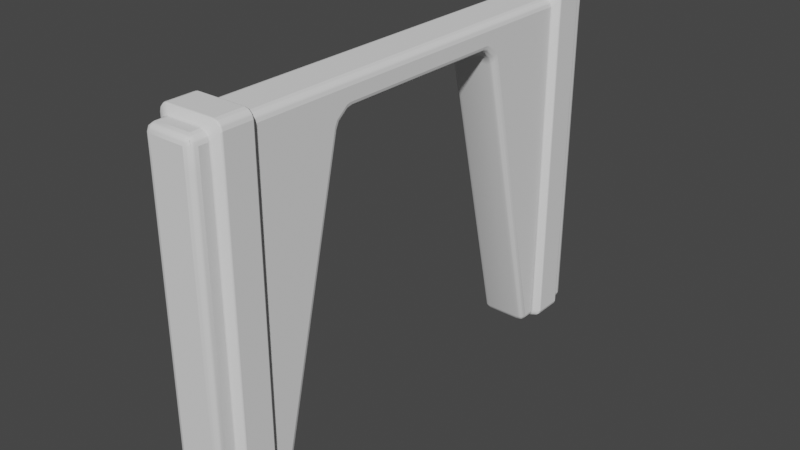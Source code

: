 # Source: Contour_Door.blend  (saved by Blender 2.82.7; exported with 4.5.12 LTS)
import bpy
from mathutils import Matrix  # noqa: F401  (used for matrix-valued properties, if any)

bpy.ops.wm.read_factory_settings(use_empty=True)
scene = bpy.context.scene
scene.name = 'Scene'

# ---- collections
col_collection = bpy.data.collections.new('Collection'); scene.collection.children.link(col_collection)

# ---- world
world_world = bpy.data.worlds.new('World'); scene.world = world_world
world_world.use_nodes = True; world_world.node_tree.nodes.clear()
_N = world_world.node_tree.nodes; _L = world_world.node_tree.links
n0 = _N.new('ShaderNodeOutputWorld'); n0.name = 'World Output'; n0.location = (300, 300)
n1 = _N.new('ShaderNodeBackground'); n1.name = 'Background'; n1.location = (10, 300)
n1.inputs[0].default_value = (0.05088, 0.05088, 0.05088, 1.0)
_L.new(n1.outputs[0], n0.inputs[0])
n0.is_active_output = True
world_world.color = (0.05088, 0.05088, 0.05088)
world_world.use_sun_shadow = False
world_world.sun_shadow_jitter_overblur = 0.0

# ---- meshes
me_cube_004 = bpy.data.meshes.new('Cube.004')
me_cube_004.from_pydata([(0.0, 0.0, 3.5), (0.0, -1.974, 3.5), (0.0, -2.384e-07, 2.948), (0.0, -3.487, 3.5), (0.0, -5.0, 2.948), (0.5, -3.487, 2.948), (0.0, -1.662, 2.948), (-2.487e-14, -2.046, 2.644), (-3.553e-15, -1.828, 2.907), (-1.243e-14, -1.968, 2.796), (0.5, -1.974, 3.26), (0.5, -2.287, 2.948), (0.0, -3.84, 3.5), (0.0, -4.647, 3.5), (0.0, -3.84, -3.5), (0.0, -4.647, -3.5), (0.65, -3.94, 2.948), (0.65, -4.547, 2.948), (0.5, -3.84, 2.948), (0.0, -3.94, 3.65), (0.0, -4.547, 3.65), (0.0, -3.94, -3.5), (0.0, -4.547, -3.5), (0.5, -4.647, 2.948), (0.5, -4.85, -3.35), (0.35, -5.0, -3.35), (0.3305, -4.85, -3.5), (0.4835, -4.925, -3.35), (0.4738, -4.85, -3.425), (0.4579, -4.922, -3.422), (0.3438, -4.98, -3.425), (0.4285, -4.98, -3.35), (0.4192, -4.96, -3.422), (0.4116, -4.85, -3.48), (0.3367, -4.925, -3.48), (0.4141, -4.922, -3.46), (0.5, -4.85, 3.34), (0.34, -4.85, 3.5), (0.35, -5.0, 3.35), (0.4768, -4.85, 3.418), (0.4818, -4.925, 3.343), (0.4592, -4.922, 3.418), (0.3431, -4.925, 3.482), (0.418, -4.85, 3.477), (0.4178, -4.922, 3.459), (0.4267, -4.98, 3.347), (0.3468, -4.98, 3.427), (0.4204, -4.96, 3.42), (0.3438, 0.0, 3.5), (0.5, 0.0, 3.344), (0.4219, 0.0, 3.479), (0.4791, 0.0, 3.422), (0.0, -4.85, -3.5), (0.0, -5.0, -3.35), (0.0, -4.925, -3.48), (0.0, -4.98, -3.425), (0.0, -5.0, 3.35), (0.0, -4.85, 3.5), (0.0, -4.98, 3.425), (0.0, -4.925, 3.48), (0.3435, -1.974, 3.5), (0.5, -1.974, 3.344), (0.4218, -1.974, 3.479), (0.479, -1.974, 3.422), (0.3427, -3.487, 3.5), (0.5, -3.487, 3.343), (0.4214, -3.487, 3.479), (0.4789, -3.487, 3.421), (-5.911e-16, -3.453, -3.354), (0.0, -3.637, -3.5), (-2.955e-16, -3.49, -3.427), (-7.919e-17, -3.558, -3.48), (0.3305, -3.637, -3.5), (0.35, -3.453, -3.354), (0.5, -3.594, -3.35), (0.3367, -3.559, -3.481), (0.4116, -3.63, -3.479), (0.4141, -3.555, -3.461), (0.4285, -3.47, -3.353), (0.3438, -3.492, -3.428), (0.4192, -3.508, -3.423), (0.4738, -3.614, -3.424), (0.4835, -3.522, -3.351), (0.4579, -3.544, -3.422), (0.5, -4.85, 2.948), (0.35, -5.0, 2.948), (0.4799, -4.925, 2.948), (0.425, -4.98, 2.948), (0.5, 0.0, 3.083), (0.35, -7.153e-08, 2.948), (0.4799, -9.583e-09, 3.016), (0.425, -3.576e-08, 2.966), (0.5, -2.155, 2.782), (0.35, -2.046, 2.644), (0.4799, -2.1, 2.713), (0.425, -2.06, 2.663), (0.35, -1.662, 2.948), (0.5, -1.797, 3.083), (0.425, -1.68, 2.966), (0.4799, -1.729, 3.015), (0.35, -1.968, 2.796), (0.5, -2.105, 2.879), (0.425, -1.987, 2.807), (0.4799, -2.037, 2.837), (0.35, -1.828, 2.907), (0.5, -1.872, 3.063), (0.425, -1.834, 2.928), (0.4799, -1.85, 2.985), (0.65, -3.94, 3.49), (0.49, -3.94, 3.65), (0.6286, -3.94, 3.57), (0.57, -3.94, 3.629), (0.4896, -4.547, 3.65), (0.65, -4.547, 3.49), (0.5698, -4.547, 3.629), (0.6285, -4.547, 3.57), (0.65, -4.547, -3.35), (0.4785, -4.547, -3.5), (0.627, -4.547, -3.425), (0.5643, -4.547, -3.48), (0.4785, -3.94, -3.5), (0.65, -3.94, -3.35), (0.5643, -3.94, -3.48), (0.627, -3.94, -3.425), (0.5, -3.84, -3.35), (0.3297, -3.84, -3.5), (0.4772, -3.84, -3.425), (0.4149, -3.84, -3.48), (0.3297, -4.647, -3.5), (0.5, -4.647, -3.35), (0.4149, -4.647, -3.48), (0.4772, -4.647, -3.425), (0.3414, -3.84, 3.5), (0.5, -3.84, 3.341), (0.4207, -3.84, 3.479), (0.4787, -3.84, 3.421), (0.5, -4.647, 3.34), (0.3396, -4.647, 3.5), (0.4785, -4.647, 3.42), (0.4198, -4.647, 3.479)], [], [(48, 0, 1, 60), (137, 13, 57, 37), (85, 38, 56, 4), (23, 136, 36, 84), (88, 49, 61, 10, 97), (11, 10, 61, 65, 5), (89, 96, 6, 2), (60, 1, 3, 64), (74, 5, 18, 124), (15, 128, 26, 52), (25, 85, 4, 53), (64, 3, 12, 132), (9, 100, 93, 7), (8, 104, 100, 9), (16, 108, 113, 17), (6, 96, 104, 8), (92, 101, 105, 97, 10, 11), (92, 11, 5, 74), (116, 17, 23, 129), (5, 65, 133, 18), (108, 16, 18, 133), (93, 73, 68, 7), (22, 117, 128, 15), (69, 72, 125, 14), (109, 19, 20, 112), (120, 21, 14, 125), (16, 121, 124, 18), (112, 20, 13, 137), (17, 113, 136, 23), (121, 16, 17, 116), (19, 109, 132, 12), (21, 120, 117, 22), (24, 27, 29, 28), (27, 31, 32, 29), (25, 30, 32, 31), (30, 34, 35, 32), (26, 33, 35, 34), (33, 28, 29, 35), (29, 32, 35), (36, 39, 41, 40), (39, 43, 44, 41), (37, 42, 44, 43), (42, 46, 47, 44), (38, 45, 47, 46), (45, 40, 41, 47), (41, 44, 47), (72, 75, 77, 76), (75, 79, 80, 77), (73, 78, 80, 79), (78, 82, 83, 80), (74, 81, 83, 82), (81, 76, 77, 83), (77, 80, 83), (137, 37, 43, 139), (139, 43, 39, 138), (138, 39, 36, 136), (85, 25, 31, 87), (87, 31, 27, 86), (86, 27, 24, 84), (52, 26, 34, 54), (54, 34, 30, 55), (55, 30, 25, 53), (37, 57, 59, 42), (42, 59, 58, 46), (46, 58, 56, 38), (48, 60, 62, 50), (50, 62, 63, 51), (51, 63, 61, 49), (60, 64, 66, 62), (62, 66, 67, 63), (63, 67, 65, 61), (125, 72, 76, 127), (127, 76, 81, 126), (126, 81, 74, 124), (72, 69, 71, 75), (75, 71, 70, 79), (79, 70, 68, 73), (38, 85, 87, 45), (45, 87, 86, 40), (40, 86, 84, 36), (93, 100, 102, 95), (95, 102, 103, 94), (94, 103, 101, 92), (100, 104, 106, 102), (102, 106, 107, 103), (103, 107, 105, 101), (104, 96, 98, 106), (106, 98, 99, 107), (107, 99, 97, 105), (88, 97, 99, 90), (90, 99, 98, 91), (91, 98, 96, 89), (92, 74, 82, 94), (94, 82, 78, 95), (95, 78, 73, 93), (64, 132, 134, 66), (66, 134, 135, 67), (67, 135, 133, 65), (109, 112, 114, 111), (111, 114, 115, 110), (110, 115, 113, 108), (26, 128, 130, 33), (33, 130, 131, 28), (28, 131, 129, 24), (117, 120, 122, 119), (119, 122, 123, 118), (118, 123, 121, 116), (120, 125, 127, 122), (122, 127, 126, 123), (123, 126, 124, 121), (128, 117, 119, 130), (130, 119, 118, 131), (131, 118, 116, 129), (108, 133, 135, 110), (110, 135, 134, 111), (111, 134, 132, 109), (136, 113, 115, 138), (138, 115, 114, 139), (139, 114, 112, 137), (129, 23, 84, 24)])
me_cube_004.polygons.foreach_set('use_smooth', [0, 0, 0, 0, 0, 0, 1, 0, 0, 0, 0, 0, 1, 1, 0, 1, 0, 0, 1, 0, 1, 1, 0, 0, 0, 0, 1, 1, 1, 0, 1, 0, 1, 1, 1, 1, 1, 1, 1, 1, 1, 1, 1, 1, 1, 1, 1, 1, 1, 1, 1, 1, 1, 1, 1, 1, 1, 1, 1, 1, 1, 1, 1, 1, 1, 1, 1, 1, 1, 1, 1, 1, 1, 1, 1, 1, 1, 1, 1, 1, 1, 1, 1, 1, 1, 1, 1, 1, 1, 1, 1, 1, 1, 1, 1, 1, 1, 1, 1, 1, 1, 1, 1, 1, 1, 1, 1, 1, 1, 1, 1, 1, 1, 1, 1, 1, 1, 1, 1, 0])
_uv = me_cube_004.uv_layers.new(name='UVMap')
_uv.uv.foreach_set('vector', [0.6641, 0.625, 0.75, 0.625, 0.75, 0.6744, 0.6641, 0.6744, 0.6651, 0.7374, 0.75, 0.7374, 0.75, 0.7446, 0.665, 0.7446, 0.6053, 0.7875, 0.6196, 0.7875, 0.6196, 0.875, 0.6053, 0.875, 0.6053, 0.7374, 0.6193, 0.7374, 0.6193, 0.7446, 0.6053, 0.7446, 0.6101, 0.625, 0.6194, 0.625, 0.6194, 0.6744, 0.6164, 0.6744, 0.6101, 0.6699, 0.6053, 0.6822, 0.6164, 0.6744, 0.6194, 0.6744, 0.6194, 0.7122, 0.6053, 0.7122, 0.6053, 0.625, 0.6053, 0.6666, 0.6053, 0.6666, 0.6053, 0.625, 0.6641, 0.6744, 0.75, 0.6744, 0.75, 0.7122, 0.6643, 0.7122, 0.3804, 0.716, 0.6053, 0.7122, 0.6053, 0.7248, 0.3804, 0.7248, 0.25, 0.7374, 0.3324, 0.7374, 0.3326, 0.7446, 0.25, 0.7446, 0.3804, 0.7875, 0.6053, 0.7875, 0.6053, 0.875, 0.3804, 0.875, 0.6643, 0.7122, 0.75, 0.7122, 0.75, 0.7248, 0.6647, 0.7248, 0.6002, 0.6752, 0.6002, 0.6752, 0.5944, 0.6761, 0.5944, 0.6761, 0.6053, 0.6707, 0.6053, 0.6707, 0.6002, 0.6752, 0.6002, 0.6752, 0.6053, 0.7263, 0.6205, 0.7263, 0.6205, 0.7358, 0.6053, 0.7358, 0.6053, 0.6666, 0.6053, 0.6666, 0.6053, 0.6707, 0.6053, 0.6707, 0.5994, 0.6789, 0.603, 0.6782, 0.6104, 0.6748, 0.6115, 0.6741, 0.6164, 0.6744, 0.6053, 0.6822, 0.5994, 0.6789, 0.6053, 0.6822, 0.6053, 0.7122, 0.3804, 0.7149, 0.3804, 0.7358, 0.6053, 0.7358, 0.6053, 0.7374, 0.3804, 0.7374, 0.6053, 0.7122, 0.6194, 0.7122, 0.6193, 0.7248, 0.6053, 0.7248, 0.6205, 0.7263, 0.6053, 0.7263, 0.6053, 0.7248, 0.6193, 0.7248, 0.5944, 0.6761, 0.3802, 0.7113, 0.3802, 0.7113, 0.5944, 0.6761, 0.275, 0.7358, 0.3486, 0.7358, 0.3324, 0.7374, 0.25, 0.7374, 0.25, 0.7175, 0.3326, 0.7175, 0.3324, 0.7248, 0.25, 0.7248, 0.6496, 0.7263, 0.725, 0.7263, 0.725, 0.7358, 0.6497, 0.7358, 0.3486, 0.7263, 0.275, 0.7263, 0.25, 0.7248, 0.3324, 0.7248, 0.6053, 0.7263, 0.3804, 0.7263, 0.3804, 0.7248, 0.6053, 0.7248, 0.6497, 0.7358, 0.725, 0.7358, 0.75, 0.7374, 0.6651, 0.7374, 0.6053, 0.7358, 0.6205, 0.7358, 0.6193, 0.7374, 0.6053, 0.7374, 0.3804, 0.7263, 0.6053, 0.7263, 0.6053, 0.7358, 0.3804, 0.7358, 0.725, 0.7263, 0.6496, 0.7263, 0.6647, 0.7248, 0.75, 0.7248, 0.275, 0.7263, 0.3486, 0.7263, 0.3486, 0.7358, 0.275, 0.7358, 0.3804, 0.7446, 0.3804, 0.7473, 0.3778, 0.7472, 0.3777, 0.7446, 0.3804, 0.7473, 0.3804, 0.7679, 0.3778, 0.7702, 0.3778, 0.7472, 0.3804, 0.7875, 0.3777, 0.789, 0.3778, 0.7702, 0.3804, 0.7679, 0.3777, 0.789, 0.375, 0.7908, 0.375, 0.7715, 0.3778, 0.7702, 0.3326, 0.7446, 0.3529, 0.7446, 0.3535, 0.7472, 0.3342, 0.7473, 0.3529, 0.7446, 0.3777, 0.7446, 0.3778, 0.7472, 0.3535, 0.7472, 0.3778, 0.7472, 0.3778, 0.75, 0.375, 0.7472, 0.6193, 0.7446, 0.6221, 0.7446, 0.6221, 0.7472, 0.6194, 0.7473, 0.6221, 0.7446, 0.6455, 0.7446, 0.6455, 0.7472, 0.6221, 0.7472, 0.665, 0.7446, 0.6642, 0.7473, 0.6455, 0.7472, 0.6455, 0.7446, 0.6642, 0.7473, 0.6633, 0.75, 0.6449, 0.75, 0.6455, 0.7472, 0.6196, 0.7875, 0.6195, 0.7683, 0.6222, 0.7699, 0.6224, 0.7883, 0.6195, 0.7683, 0.6194, 0.7473, 0.6221, 0.7472, 0.6222, 0.7699, 0.6221, 0.7472, 0.625, 0.7472, 0.6222, 0.75, 0.3326, 0.7175, 0.3342, 0.7148, 0.3535, 0.7146, 0.3529, 0.7173, 0.3342, 0.7148, 0.336, 0.7122, 0.3548, 0.7122, 0.3535, 0.7146, 0.3802, 0.7113, 0.3801, 0.7113, 0.3774, 0.7118, 0.3774, 0.7118, 0.3801, 0.7113, 0.3803, 0.7134, 0.3778, 0.7142, 0.3774, 0.7118, 0.3804, 0.716, 0.3777, 0.7167, 0.3778, 0.7142, 0.3803, 0.7134, 0.3777, 0.7167, 0.3529, 0.7173, 0.3535, 0.7146, 0.3778, 0.7142, 0.3535, 0.7146, 0.3548, 0.7122, 0.375, 0.7142, 0.6651, 0.7374, 0.665, 0.7446, 0.6455, 0.7446, 0.6444, 0.7375, 0.6444, 0.7375, 0.6455, 0.7446, 0.6221, 0.7446, 0.6223, 0.7375, 0.6223, 0.7375, 0.6221, 0.7446, 0.6193, 0.7446, 0.6193, 0.7374, 0.6053, 0.7875, 0.3804, 0.7875, 0.3804, 0.7679, 0.6053, 0.7688, 0.6053, 0.7688, 0.3804, 0.7679, 0.3804, 0.7473, 0.6053, 0.7473, 0.6053, 0.7473, 0.3804, 0.7473, 0.3804, 0.7446, 0.6053, 0.7446, 0.25, 0.7446, 0.3326, 0.7446, 0.3342, 0.7473, 0.25, 0.7473, 0.25, 0.7473, 0.3342, 0.7473, 0.336, 0.75, 0.25, 0.75, 0.3777, 0.875, 0.3777, 0.789, 0.3804, 0.7875, 0.3804, 0.875, 0.665, 0.7446, 0.75, 0.7446, 0.75, 0.7473, 0.6642, 0.7473, 0.6642, 0.7473, 0.75, 0.7473, 0.75, 0.75, 0.6633, 0.75, 0.6224, 0.7883, 0.6223, 0.875, 0.6196, 0.875, 0.6196, 0.7875, 0.6641, 0.625, 0.6641, 0.6744, 0.6446, 0.6744, 0.6445, 0.625, 0.6445, 0.625, 0.6446, 0.6744, 0.6222, 0.6744, 0.6222, 0.625, 0.6222, 0.625, 0.6222, 0.6744, 0.6194, 0.6744, 0.6194, 0.625, 0.6641, 0.6744, 0.6643, 0.7122, 0.6447, 0.7122, 0.6446, 0.6744, 0.6446, 0.6744, 0.6447, 0.7122, 0.6222, 0.7122, 0.6222, 0.6744, 0.6222, 0.6744, 0.6222, 0.7122, 0.6194, 0.7122, 0.6194, 0.6744, 0.3324, 0.7248, 0.3326, 0.7175, 0.3529, 0.7173, 0.3537, 0.7248, 0.3537, 0.7248, 0.3529, 0.7173, 0.3777, 0.7167, 0.3777, 0.7247, 0.3777, 0.7247, 0.3777, 0.7167, 0.3804, 0.716, 0.3804, 0.7248, 0.3326, 0.7175, 0.25, 0.7175, 0.25, 0.7147, 0.3342, 0.7148, 0.3342, 0.7148, 0.25, 0.7147, 0.25, 0.7122, 0.336, 0.7122, 0.3774, 0.7118, 0.3774, 0.7118, 0.3802, 0.7113, 0.3802, 0.7113, 0.6196, 0.7875, 0.6053, 0.7875, 0.6053, 0.7688, 0.6195, 0.7683, 0.6195, 0.7683, 0.6053, 0.7688, 0.6053, 0.7473, 0.6194, 0.7473, 0.6194, 0.7473, 0.6053, 0.7473, 0.6053, 0.7446, 0.6193, 0.7446, 0.5944, 0.6761, 0.6002, 0.6752, 0.6002, 0.6752, 0.5948, 0.6761, 0.5948, 0.6761, 0.6002, 0.6752, 0.6016, 0.6768, 0.5969, 0.6775, 0.5969, 0.6775, 0.6016, 0.6768, 0.603, 0.6782, 0.5994, 0.6789, 0.6002, 0.6752, 0.6053, 0.6707, 0.6055, 0.6705, 0.6, 0.6754, 0.6, 0.6754, 0.6055, 0.6705, 0.6053, 0.6707, 0.6002, 0.6752, 0.6016, 0.6768, 0.6078, 0.6749, 0.6104, 0.6748, 0.603, 0.6782, 0.6053, 0.6707, 0.6053, 0.6666, 0.6053, 0.6669, 0.6053, 0.6707, 0.6053, 0.6707, 0.6053, 0.6669, 0.6053, 0.6677, 0.6053, 0.6707, 0.6078, 0.6749, 0.6096, 0.674, 0.6115, 0.6741, 0.6104, 0.6748, 0.6101, 0.625, 0.6101, 0.6699, 0.6077, 0.6682, 0.6077, 0.625, 0.6077, 0.625, 0.6077, 0.6682, 0.6053, 0.667, 0.6053, 0.625, 0.6053, 0.625, 0.6053, 0.667, 0.6053, 0.6666, 0.6053, 0.625, 0.5994, 0.6789, 0.3804, 0.7149, 0.3803, 0.7131, 0.5969, 0.6775, 0.5969, 0.6775, 0.3803, 0.7131, 0.3801, 0.7113, 0.5948, 0.6761, 0.5948, 0.6761, 0.3801, 0.7113, 0.3802, 0.7113, 0.5944, 0.6761, 0.6643, 0.7122, 0.6647, 0.7248, 0.6442, 0.7247, 0.6447, 0.7122, 0.6447, 0.7122, 0.6442, 0.7247, 0.6223, 0.7247, 0.6222, 0.7122, 0.6222, 0.7122, 0.6223, 0.7247, 0.6193, 0.7248, 0.6194, 0.7122, 0.6496, 0.7263, 0.6497, 0.7358, 0.6364, 0.7359, 0.6363, 0.7263, 0.6363, 0.7263, 0.6364, 0.7359, 0.6229, 0.7359, 0.6229, 0.7263, 0.6229, 0.7263, 0.6229, 0.7359, 0.6205, 0.7358, 0.6205, 0.7263, 0.3326, 0.7446, 0.3324, 0.7374, 0.3537, 0.7374, 0.3529, 0.7446, 0.3529, 0.7446, 0.3537, 0.7374, 0.3777, 0.7375, 0.3777, 0.7446, 0.3777, 0.7446, 0.3777, 0.7375, 0.3804, 0.7374, 0.3804, 0.7446, 0.3486, 0.7358, 0.3486, 0.7263, 0.3618, 0.7263, 0.3618, 0.7358, 0.3618, 0.7358, 0.3618, 0.7263, 0.3777, 0.7263, 0.3777, 0.7359, 0.3777, 0.7359, 0.3777, 0.7263, 0.3804, 0.7263, 0.3804, 0.7358, 0.3486, 0.7263, 0.3324, 0.7248, 0.3537, 0.7248, 0.3618, 0.7263, 0.3618, 0.7263, 0.3537, 0.7248, 0.3777, 0.7247, 0.3777, 0.7263, 0.3777, 0.7263, 0.3777, 0.7247, 0.3804, 0.7248, 0.3804, 0.7263, 0.3324, 0.7374, 0.3486, 0.7358, 0.3618, 0.7358, 0.3537, 0.7374, 0.3537, 0.7374, 0.3618, 0.7358, 0.3777, 0.7359, 0.3777, 0.7375, 0.3777, 0.7375, 0.3777, 0.7359, 0.3804, 0.7358, 0.3804, 0.7374, 0.6205, 0.7263, 0.6193, 0.7248, 0.6223, 0.7247, 0.6229, 0.7263, 0.6229, 0.7263, 0.6223, 0.7247, 0.6442, 0.7247, 0.6363, 0.7263, 0.6363, 0.7263, 0.6442, 0.7247, 0.6647, 0.7248, 0.6496, 0.7263, 0.6193, 0.7374, 0.6205, 0.7358, 0.6229, 0.7359, 0.6223, 0.7375, 0.6223, 0.7375, 0.6229, 0.7359, 0.6364, 0.7359, 0.6444, 0.7375, 0.6444, 0.7375, 0.6364, 0.7359, 0.6497, 0.7358, 0.6651, 0.7374, 0.3804, 0.7374, 0.6053, 0.7374, 0.6053, 0.7446, 0.3804, 0.7446])
me_cube_004.use_remesh_fix_poles = True
me_cube_004.use_remesh_preserve_attributes = False
me_cube_004.use_mirror_vertex_groups = False
me_cube_004.update()

# ---- objects
ob_cube_002 = bpy.data.objects.new('Cube.002', me_cube_004)

# ---- transforms, parenting, visibility, modifiers, constraints
ob_cube_002.location = (0.0, 0.0, 0.0)
ob_cube_002.lineart.crease_threshold = 0.0
_m = ob_cube_002.modifiers.new('Bevel', 'BEVEL')
_m.width = 0.05
_m.width_pct = 0.05
_m.angle_limit = 0.4747
_m.harden_normals = True
_m = ob_cube_002.modifiers.new('Mirror', 'MIRROR')
_m.use_axis = (True, True, False)

# ---- collection membership
col_collection.objects.link(ob_cube_002)

# ---- scene / render settings (as saved in the file)
scene.frame_start = 1; scene.frame_end = 250; scene.frame_set(1)
scene.render.engine = 'BLENDER_EEVEE_NEXT'
scene.cycles.use_denoising = False
scene.cycles.samples = 128
scene.cycles.sampling_pattern = 'TABULATED_SOBOL'
scene.cycles.use_adaptive_sampling = False
scene.cycles.use_light_tree = False
scene.view_settings.view_transform = 'Filmic'
bpy.context.view_layer.update()

# ---- added for rendering (the .blend has no active camera and no usable light): camera, sun
cam_auto = bpy.data.cameras.new('AutoCamera')
cam_auto.lens = 50.0
cam_auto.sensor_width = 36.0
cam_auto.clip_end = 1000.0
ob_auto_camera = bpy.data.objects.new('AutoCamera', cam_auto)
scene.collection.objects.link(ob_auto_camera)
ob_auto_camera.location = (11.4374, -13.7249, 9.22491)
ob_auto_camera.rotation_euler = (1.09748, -7.21219e-08, 0.694738)
scene.camera = ob_auto_camera
light_auto_sun = bpy.data.lights.new('AutoSun', 'SUN')
light_auto_sun.energy = 3.0
light_auto_sun.angle = 0.0523599
ob_auto_sun = bpy.data.objects.new('AutoSun', light_auto_sun)
scene.collection.objects.link(ob_auto_sun)
ob_auto_sun.rotation_euler = (0.872665, 0.174533, 0.523599)
bpy.context.view_layer.update()
